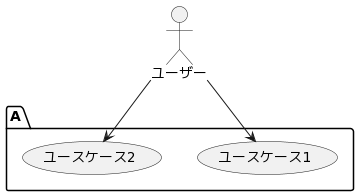

The diagram above was rendered by PlantUML. Its source (embedded in the PNG):
@startuml
actor ユーザー
package A {
  ユーザー --> (ユースケース1)
  ユーザー --> (ユースケース2)
}
@enduml